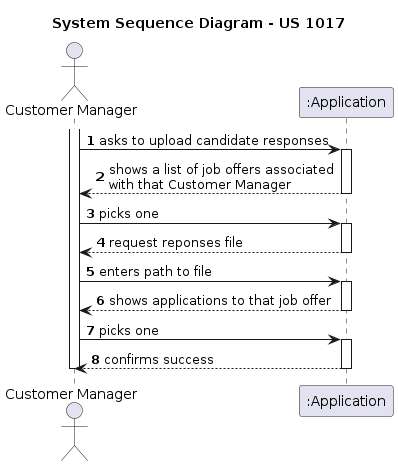

The diagram above was rendered by PlantUML. Its source (embedded in the PNG):
@startuml US1017_SSD

title System Sequence Diagram - US 1017

autonumber

actor "Customer Manager" as cm
participant ":Application" as app

activate cm

	cm -> app : asks to upload candidate responses
	activate app
		app --> cm : shows a list of job offers associated\nwith that Customer Manager
	deactivate app

	cm -> app : picks one
	activate app
		app --> cm : request reponses file
	deactivate app

	cm -> app : enters path to file
	activate app
		app --> cm : shows applications to that job offer
	deactivate app

	cm -> app : picks one
	activate app
		app --> cm : confirms success
	deactivate

deactivate cm

@enduml